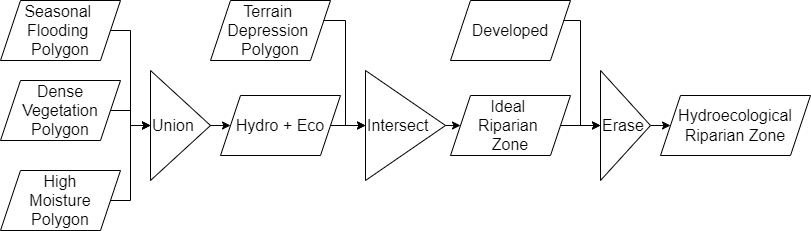

The diagram above was exported from draw.io. Its source (the exported page's mxGraphModel, read from the mxfile embedded in the PNG):
<mxGraphModel dx="2270" dy="822" grid="1" gridSize="10" guides="1" tooltips="1" connect="1" arrows="1" fold="1" page="1" pageScale="1" pageWidth="850" pageHeight="1100" math="0" shadow="0">
  <root>
    <mxCell id="0" />
    <mxCell id="1" parent="0" />
    <mxCell id="GTUsYAaDL85jgUQ0asKj-14" style="edgeStyle=orthogonalEdgeStyle;rounded=0;orthogonalLoop=1;jettySize=auto;html=1;exitX=1;exitY=0.5;exitDx=0;exitDy=0;entryX=0;entryY=0.5;entryDx=0;entryDy=0;" parent="1" source="UbfcRxeTsuztdCLdyPiK-1" target="GTUsYAaDL85jgUQ0asKj-5" edge="1">
      <mxGeometry relative="1" as="geometry">
        <Array as="points">
          <mxPoint x="-500" y="110" />
          <mxPoint x="-500" y="215" />
        </Array>
      </mxGeometry>
    </mxCell>
    <mxCell id="UbfcRxeTsuztdCLdyPiK-1" value="Terrain &#10;Depression &#10;Polygon" style="shape=parallelogram;perimeter=parallelogramPerimeter;whiteSpace=wrap;fixedSize=1;fontStyle=0;fontSize=16;strokeWidth=1;labelBorderColor=none;textShadow=0;labelBackgroundColor=none;" parent="1" vertex="1">
      <mxGeometry x="-635" y="90" width="120" height="60" as="geometry" />
    </mxCell>
    <mxCell id="GTUsYAaDL85jgUQ0asKj-8" style="edgeStyle=orthogonalEdgeStyle;rounded=0;orthogonalLoop=1;jettySize=auto;html=1;exitX=1;exitY=0.5;exitDx=0;exitDy=0;entryX=0;entryY=0.5;entryDx=0;entryDy=0;" parent="1" source="7G01eeRjYZFc-pJFU_db-1" target="GTUsYAaDL85jgUQ0asKj-2" edge="1">
      <mxGeometry relative="1" as="geometry">
        <Array as="points">
          <mxPoint x="-715" y="120" />
          <mxPoint x="-715" y="215" />
        </Array>
      </mxGeometry>
    </mxCell>
    <mxCell id="7G01eeRjYZFc-pJFU_db-1" value="&lt;span&gt;Seasonal&amp;nbsp;&lt;/span&gt;&lt;div&gt;&lt;span&gt;Flooding&amp;nbsp;&lt;/span&gt;&lt;/div&gt;&lt;div&gt;&lt;span&gt;Polygon&lt;/span&gt;&lt;/div&gt;" style="shape=parallelogram;perimeter=parallelogramPerimeter;whiteSpace=wrap;html=1;fixedSize=1;fontSize=16;" parent="1" vertex="1">
      <mxGeometry x="-845" y="90" width="120" height="60" as="geometry" />
    </mxCell>
    <mxCell id="GTUsYAaDL85jgUQ0asKj-10" style="edgeStyle=orthogonalEdgeStyle;rounded=0;orthogonalLoop=1;jettySize=auto;html=1;exitX=1;exitY=0.5;exitDx=0;exitDy=0;entryX=0;entryY=0.5;entryDx=0;entryDy=0;" parent="1" source="m6HKwHopKJiH6tcyH8Ru-1" target="GTUsYAaDL85jgUQ0asKj-2" edge="1">
      <mxGeometry relative="1" as="geometry">
        <Array as="points">
          <mxPoint x="-715" y="200" />
          <mxPoint x="-715" y="215" />
        </Array>
      </mxGeometry>
    </mxCell>
    <mxCell id="m6HKwHopKJiH6tcyH8Ru-1" value="&lt;div&gt;&lt;span style=&quot;font-size: 16px;&quot;&gt;Dense Vegetation Polygon&lt;/span&gt;&lt;/div&gt;" style="shape=parallelogram;perimeter=parallelogramPerimeter;whiteSpace=wrap;html=1;fixedSize=1;" parent="1" vertex="1">
      <mxGeometry x="-845" y="170" width="120" height="60" as="geometry" />
    </mxCell>
    <mxCell id="GTUsYAaDL85jgUQ0asKj-12" style="edgeStyle=orthogonalEdgeStyle;rounded=0;orthogonalLoop=1;jettySize=auto;html=1;exitX=1;exitY=0.5;exitDx=0;exitDy=0;entryX=0;entryY=0.5;entryDx=0;entryDy=0;" parent="1" source="m6HKwHopKJiH6tcyH8Ru-3" target="GTUsYAaDL85jgUQ0asKj-2" edge="1">
      <mxGeometry relative="1" as="geometry">
        <Array as="points">
          <mxPoint x="-715" y="290" />
          <mxPoint x="-715" y="215" />
        </Array>
      </mxGeometry>
    </mxCell>
    <mxCell id="m6HKwHopKJiH6tcyH8Ru-3" value="&lt;span style=&quot;font-size: 16px;&quot;&gt;High&lt;/span&gt;&lt;div&gt;&lt;span style=&quot;font-size: 16px;&quot;&gt;Moisture&lt;/span&gt;&lt;/div&gt;&lt;div&gt;&lt;span style=&quot;font-size: 16px;&quot;&gt;Polygon&lt;/span&gt;&lt;/div&gt;" style="shape=parallelogram;perimeter=parallelogramPerimeter;whiteSpace=wrap;html=1;fixedSize=1;" parent="1" vertex="1">
      <mxGeometry x="-845" y="260" width="120" height="60" as="geometry" />
    </mxCell>
    <mxCell id="GTUsYAaDL85jgUQ0asKj-17" style="edgeStyle=orthogonalEdgeStyle;rounded=0;orthogonalLoop=1;jettySize=auto;html=1;exitX=1;exitY=0.5;exitDx=0;exitDy=0;entryX=0;entryY=0.5;entryDx=0;entryDy=0;" parent="1" source="GTUsYAaDL85jgUQ0asKj-1" target="GTUsYAaDL85jgUQ0asKj-4" edge="1">
      <mxGeometry relative="1" as="geometry">
        <Array as="points">
          <mxPoint x="-265" y="110" />
          <mxPoint x="-265" y="215" />
        </Array>
      </mxGeometry>
    </mxCell>
    <mxCell id="GTUsYAaDL85jgUQ0asKj-1" value="&lt;span style=&quot;font-size: 16px;&quot;&gt;Developed&lt;/span&gt;" style="shape=parallelogram;perimeter=parallelogramPerimeter;whiteSpace=wrap;html=1;fixedSize=1;" parent="1" vertex="1">
      <mxGeometry x="-395" y="90" width="120" height="60" as="geometry" />
    </mxCell>
    <mxCell id="GTUsYAaDL85jgUQ0asKj-13" style="edgeStyle=orthogonalEdgeStyle;rounded=0;orthogonalLoop=1;jettySize=auto;html=1;exitX=1;exitY=0.5;exitDx=0;exitDy=0;entryX=0;entryY=0.5;entryDx=0;entryDy=0;" parent="1" source="GTUsYAaDL85jgUQ0asKj-2" target="GTUsYAaDL85jgUQ0asKj-3" edge="1">
      <mxGeometry relative="1" as="geometry" />
    </mxCell>
    <mxCell id="GTUsYAaDL85jgUQ0asKj-2" value="&lt;span style=&quot;font-size: 16px;&quot;&gt;Union&lt;/span&gt;" style="triangle;whiteSpace=wrap;html=1;verticalAlign=middle;align=left;" parent="1" vertex="1">
      <mxGeometry x="-695" y="160" width="60" height="110" as="geometry" />
    </mxCell>
    <mxCell id="GTUsYAaDL85jgUQ0asKj-15" style="edgeStyle=orthogonalEdgeStyle;rounded=0;orthogonalLoop=1;jettySize=auto;html=1;exitX=1;exitY=0.5;exitDx=0;exitDy=0;entryX=0;entryY=0.5;entryDx=0;entryDy=0;" parent="1" source="GTUsYAaDL85jgUQ0asKj-3" target="GTUsYAaDL85jgUQ0asKj-5" edge="1">
      <mxGeometry relative="1" as="geometry" />
    </mxCell>
    <mxCell id="GTUsYAaDL85jgUQ0asKj-3" value="Hydro + Eco" style="shape=parallelogram;perimeter=parallelogramPerimeter;whiteSpace=wrap;fixedSize=1;fontStyle=0;fontSize=16;strokeWidth=1;labelBorderColor=none;textShadow=0;labelBackgroundColor=none;" parent="1" vertex="1">
      <mxGeometry x="-625" y="185" width="120" height="60" as="geometry" />
    </mxCell>
    <mxCell id="GTUsYAaDL85jgUQ0asKj-20" style="edgeStyle=orthogonalEdgeStyle;rounded=0;orthogonalLoop=1;jettySize=auto;html=1;exitX=1;exitY=0.5;exitDx=0;exitDy=0;entryX=0;entryY=0.5;entryDx=0;entryDy=0;" parent="1" source="GTUsYAaDL85jgUQ0asKj-4" target="GTUsYAaDL85jgUQ0asKj-7" edge="1">
      <mxGeometry relative="1" as="geometry" />
    </mxCell>
    <mxCell id="GTUsYAaDL85jgUQ0asKj-4" value="&lt;span style=&quot;font-size: 16px;&quot;&gt;Erase&lt;/span&gt;" style="triangle;whiteSpace=wrap;html=1;verticalAlign=middle;align=left;" parent="1" vertex="1">
      <mxGeometry x="-245" y="160" width="50" height="110" as="geometry" />
    </mxCell>
    <mxCell id="GTUsYAaDL85jgUQ0asKj-16" style="edgeStyle=orthogonalEdgeStyle;rounded=0;orthogonalLoop=1;jettySize=auto;html=1;exitX=1;exitY=0.5;exitDx=0;exitDy=0;entryX=0;entryY=0.5;entryDx=0;entryDy=0;" parent="1" source="GTUsYAaDL85jgUQ0asKj-5" target="GTUsYAaDL85jgUQ0asKj-6" edge="1">
      <mxGeometry relative="1" as="geometry" />
    </mxCell>
    <mxCell id="GTUsYAaDL85jgUQ0asKj-5" value="&lt;span style=&quot;font-size: 16px;&quot;&gt;Intersect&lt;/span&gt;" style="triangle;whiteSpace=wrap;html=1;verticalAlign=middle;align=left;" parent="1" vertex="1">
      <mxGeometry x="-480" y="160" width="80" height="110" as="geometry" />
    </mxCell>
    <mxCell id="GTUsYAaDL85jgUQ0asKj-19" style="edgeStyle=orthogonalEdgeStyle;rounded=0;orthogonalLoop=1;jettySize=auto;html=1;exitX=1;exitY=0.5;exitDx=0;exitDy=0;entryX=0;entryY=0.5;entryDx=0;entryDy=0;" parent="1" source="GTUsYAaDL85jgUQ0asKj-6" target="GTUsYAaDL85jgUQ0asKj-4" edge="1">
      <mxGeometry relative="1" as="geometry" />
    </mxCell>
    <mxCell id="GTUsYAaDL85jgUQ0asKj-6" value="Ideal &#10;Riparian &#10;Zone" style="shape=parallelogram;perimeter=parallelogramPerimeter;whiteSpace=wrap;fixedSize=1;fontStyle=0;fontSize=16;strokeWidth=1;labelBorderColor=none;textShadow=0;labelBackgroundColor=none;" parent="1" vertex="1">
      <mxGeometry x="-395" y="185" width="120" height="60" as="geometry" />
    </mxCell>
    <mxCell id="GTUsYAaDL85jgUQ0asKj-7" value="Hydroecological Riparian Zone" style="shape=parallelogram;perimeter=parallelogramPerimeter;whiteSpace=wrap;fixedSize=1;fontStyle=0;fontSize=16;strokeWidth=1;labelBorderColor=none;textShadow=0;labelBackgroundColor=none;" parent="1" vertex="1">
      <mxGeometry x="-185" y="185" width="150" height="60" as="geometry" />
    </mxCell>
  </root>
</mxGraphModel>